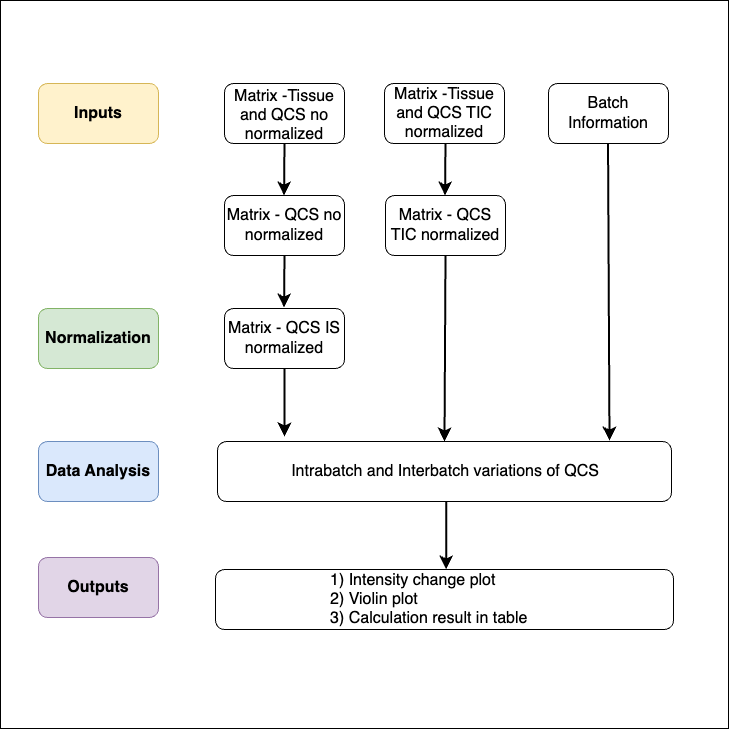

The diagram above was exported from draw.io. Its source (the exported page's mxGraphModel, read from the mxfile embedded in the PNG):
<mxGraphModel dx="1436" dy="2136" grid="0" gridSize="10" guides="1" tooltips="1" connect="1" arrows="1" fold="1" page="0" pageScale="1" pageWidth="827" pageHeight="1169" math="0" shadow="0">
  <root>
    <mxCell id="0" />
    <mxCell id="1" parent="0" />
    <mxCell id="twnAaJlqfeUyBRCWfez2-1" value="" style="whiteSpace=wrap;html=1;aspect=fixed;" vertex="1" parent="1">
      <mxGeometry x="-272" y="-113" width="728" height="728" as="geometry" />
    </mxCell>
    <mxCell id="jnrj267H1dcRm5B0dKy9-1" value="" style="rounded=1;whiteSpace=wrap;html=1;" parent="1" vertex="1">
      <mxGeometry x="-48" y="-30" width="120" height="60" as="geometry" />
    </mxCell>
    <mxCell id="jnrj267H1dcRm5B0dKy9-2" value="&lt;span class=&quot;custom-cursor-default-hover&quot; style=&quot;color: rgb(0, 0, 0); font-family: Helvetica; font-size: 16px; font-style: normal; font-variant-ligatures: normal; font-variant-caps: normal; font-weight: 400; letter-spacing: normal; orphans: 2; text-align: center; text-indent: 0px; text-transform: none; widows: 2; word-spacing: 0px; -webkit-text-stroke-width: 0px; white-space: normal; background-color: rgb(255, 255, 255); text-decoration-thickness: initial; text-decoration-style: initial; text-decoration-color: initial; display: inline !important; float: none;&quot;&gt;Matrix -Tissue and QCS TIC normalized&lt;/span&gt;" style="rounded=1;whiteSpace=wrap;html=1;" parent="1" vertex="1">
      <mxGeometry x="112" y="-30" width="120" height="60" as="geometry" />
    </mxCell>
    <mxCell id="jnrj267H1dcRm5B0dKy9-4" value="&lt;span style=&quot;font-size: 16px;&quot;&gt;Batch Information&lt;/span&gt;" style="rounded=1;whiteSpace=wrap;html=1;" parent="1" vertex="1">
      <mxGeometry x="276" y="-30" width="120" height="60" as="geometry" />
    </mxCell>
    <mxCell id="jnrj267H1dcRm5B0dKy9-5" value="&lt;span class=&quot;custom-cursor-default-hover&quot; style=&quot;color: rgb(0, 0, 0); font-family: Helvetica; font-size: 16px; font-style: normal; font-variant-ligatures: normal; font-variant-caps: normal; font-weight: 400; letter-spacing: normal; orphans: 2; text-align: center; text-indent: 0px; text-transform: none; widows: 2; word-spacing: 0px; -webkit-text-stroke-width: 0px; white-space: normal; background-color: rgb(255, 255, 255); text-decoration-thickness: initial; text-decoration-style: initial; text-decoration-color: initial; display: inline !important; float: none;&quot;&gt;Matrix - QCS no normalized&lt;/span&gt;" style="rounded=1;whiteSpace=wrap;html=1;" parent="1" vertex="1">
      <mxGeometry x="-48" y="82" width="120" height="60" as="geometry" />
    </mxCell>
    <mxCell id="jnrj267H1dcRm5B0dKy9-6" value="&lt;span class=&quot;custom-cursor-default-hover&quot; style=&quot;font-size: 16px;&quot;&gt;Matrix - QCS TIC normalized&lt;/span&gt;" style="rounded=1;whiteSpace=wrap;html=1;" parent="1" vertex="1">
      <mxGeometry x="113" y="82" width="120" height="60" as="geometry" />
    </mxCell>
    <mxCell id="jnrj267H1dcRm5B0dKy9-7" value="Matrix -Tissue and QCS no normalized" style="text;strokeColor=none;fillColor=none;html=1;align=center;verticalAlign=middle;whiteSpace=wrap;rounded=0;fontSize=16;" parent="1" vertex="1">
      <mxGeometry x="-45" y="-13" width="114" height="30" as="geometry" />
    </mxCell>
    <mxCell id="jnrj267H1dcRm5B0dKy9-8" value="&lt;span class=&quot;custom-cursor-default-hover&quot; style=&quot;color: rgb(0, 0, 0); font-family: Helvetica; font-size: 16px; font-style: normal; font-variant-ligatures: normal; font-variant-caps: normal; font-weight: 400; letter-spacing: normal; orphans: 2; text-align: center; text-indent: 0px; text-transform: none; widows: 2; word-spacing: 0px; -webkit-text-stroke-width: 0px; white-space: normal; background-color: rgb(255, 255, 255); text-decoration-thickness: initial; text-decoration-style: initial; text-decoration-color: initial; display: inline !important; float: none;&quot;&gt;Matrix - QCS IS normalized&lt;/span&gt;" style="rounded=1;whiteSpace=wrap;html=1;" parent="1" vertex="1">
      <mxGeometry x="-48" y="195" width="120" height="60" as="geometry" />
    </mxCell>
    <mxCell id="jnrj267H1dcRm5B0dKy9-9" value="" style="rounded=1;whiteSpace=wrap;html=1;" parent="1" vertex="1">
      <mxGeometry x="-55" y="328" width="454" height="60" as="geometry" />
    </mxCell>
    <mxCell id="jnrj267H1dcRm5B0dKy9-10" value="Intrabatch and Interbatch variations of QCS" style="text;strokeColor=none;fillColor=none;html=1;align=center;verticalAlign=middle;whiteSpace=wrap;rounded=0;fontSize=16;" parent="1" vertex="1">
      <mxGeometry x="-48" y="343" width="442" height="30" as="geometry" />
    </mxCell>
    <mxCell id="jnrj267H1dcRm5B0dKy9-11" value="" style="rounded=1;whiteSpace=wrap;html=1;align=left;" parent="1" vertex="1">
      <mxGeometry x="-57" y="456" width="458" height="60" as="geometry" />
    </mxCell>
    <mxCell id="jnrj267H1dcRm5B0dKy9-12" value="&lt;span class=&quot;custom-cursor-default-hover&quot; style=&quot;font-size: 16px;&quot;&gt;&lt;b&gt;Inputs&lt;/b&gt;&lt;/span&gt;" style="rounded=1;whiteSpace=wrap;html=1;fillColor=#fff2cc;strokeColor=#d6b656;" parent="1" vertex="1">
      <mxGeometry x="-234" y="-30" width="120" height="60" as="geometry" />
    </mxCell>
    <mxCell id="jnrj267H1dcRm5B0dKy9-13" value="&lt;span class=&quot;custom-cursor-default-hover&quot; style=&quot;font-size: 16px;&quot;&gt;&lt;b&gt;Normalization&lt;/b&gt;&lt;/span&gt;" style="rounded=1;whiteSpace=wrap;html=1;fillColor=#d5e8d4;strokeColor=#82b366;" parent="1" vertex="1">
      <mxGeometry x="-234" y="195" width="120" height="60" as="geometry" />
    </mxCell>
    <mxCell id="jnrj267H1dcRm5B0dKy9-14" value="&lt;span style=&quot;font-size: 16px;&quot; class=&quot;custom-cursor-default-hover&quot;&gt;Data Analysis&lt;/span&gt;" style="rounded=1;whiteSpace=wrap;html=1;fontStyle=1;fillColor=#dae8fc;strokeColor=#6c8ebf;" parent="1" vertex="1">
      <mxGeometry x="-234" y="328" width="120" height="60" as="geometry" />
    </mxCell>
    <mxCell id="jnrj267H1dcRm5B0dKy9-15" value="" style="endArrow=classic;html=1;rounded=0;fontSize=12;startSize=8;endSize=8;curved=1;exitX=0.5;exitY=1;exitDx=0;exitDy=0;strokeWidth=2;" parent="1" edge="1">
      <mxGeometry width="50" height="50" relative="1" as="geometry">
        <mxPoint x="172.99" y="30" as="sourcePoint" />
        <mxPoint x="172.52" y="82" as="targetPoint" />
      </mxGeometry>
    </mxCell>
    <mxCell id="jnrj267H1dcRm5B0dKy9-16" value="" style="endArrow=classic;html=1;rounded=0;fontSize=12;startSize=8;endSize=8;curved=1;exitX=0.5;exitY=1;exitDx=0;exitDy=0;entryX=0.5;entryY=0;entryDx=0;entryDy=0;strokeWidth=2;" parent="1" source="jnrj267H1dcRm5B0dKy9-6" target="jnrj267H1dcRm5B0dKy9-9" edge="1">
      <mxGeometry width="50" height="50" relative="1" as="geometry">
        <mxPoint x="173" y="157" as="sourcePoint" />
        <mxPoint x="173" y="225" as="targetPoint" />
      </mxGeometry>
    </mxCell>
    <mxCell id="jnrj267H1dcRm5B0dKy9-17" value="&lt;span class=&quot;custom-cursor-default-hover&quot; style=&quot;font-size: 16px;&quot;&gt;&lt;b&gt;Outputs&lt;/b&gt;&lt;/span&gt;" style="rounded=1;whiteSpace=wrap;html=1;fillColor=#e1d5e7;strokeColor=#9673a6;" parent="1" vertex="1">
      <mxGeometry x="-234" y="444" width="120" height="60" as="geometry" />
    </mxCell>
    <mxCell id="jnrj267H1dcRm5B0dKy9-18" value="&lt;span style=&quot;&quot; class=&quot;custom-cursor-default-hover&quot;&gt;1) Intensity change plot&lt;/span&gt;&lt;div style=&quot;font-size: 12px;&quot;&gt;&lt;span style=&quot;font-size: 16px; background-color: initial;&quot; class=&quot;custom-cursor-default-hover&quot;&gt;2) Violin plot&lt;/span&gt;&lt;/div&gt;&lt;span style=&quot;background-color: initial;&quot;&gt;3) Calculation result in table&lt;/span&gt;" style="text;html=1;align=left;verticalAlign=middle;whiteSpace=wrap;rounded=0;fontSize=16;" parent="1" vertex="1">
      <mxGeometry x="56" y="471" width="232" height="30" as="geometry" />
    </mxCell>
    <mxCell id="jnrj267H1dcRm5B0dKy9-19" value="" style="endArrow=classic;html=1;rounded=0;fontSize=12;startSize=8;endSize=8;curved=1;exitX=0.5;exitY=1;exitDx=0;exitDy=0;strokeWidth=2;" parent="1" edge="1">
      <mxGeometry width="50" height="50" relative="1" as="geometry">
        <mxPoint x="11.990000000000009" y="30" as="sourcePoint" />
        <mxPoint x="11.52000000000001" y="82" as="targetPoint" />
      </mxGeometry>
    </mxCell>
    <mxCell id="jnrj267H1dcRm5B0dKy9-20" value="" style="endArrow=classic;html=1;rounded=0;fontSize=12;startSize=8;endSize=8;curved=1;exitX=0.5;exitY=1;exitDx=0;exitDy=0;strokeWidth=2;" parent="1" edge="1">
      <mxGeometry width="50" height="50" relative="1" as="geometry">
        <mxPoint x="11.990000000000009" y="142" as="sourcePoint" />
        <mxPoint x="11.52000000000001" y="194" as="targetPoint" />
      </mxGeometry>
    </mxCell>
    <mxCell id="jnrj267H1dcRm5B0dKy9-21" value="" style="endArrow=classic;html=1;rounded=0;fontSize=12;startSize=8;endSize=8;curved=1;exitX=0.5;exitY=1;exitDx=0;exitDy=0;strokeWidth=2;" parent="1" source="jnrj267H1dcRm5B0dKy9-8" edge="1">
      <mxGeometry width="50" height="50" relative="1" as="geometry">
        <mxPoint x="19" y="257" as="sourcePoint" />
        <mxPoint x="12" y="323" as="targetPoint" />
      </mxGeometry>
    </mxCell>
    <mxCell id="jnrj267H1dcRm5B0dKy9-22" value="" style="endArrow=classic;html=1;rounded=0;fontSize=12;startSize=8;endSize=8;curved=1;exitX=0.5;exitY=1;exitDx=0;exitDy=0;strokeWidth=2;" parent="1" edge="1">
      <mxGeometry width="50" height="50" relative="1" as="geometry">
        <mxPoint x="335.52" y="30" as="sourcePoint" />
        <mxPoint x="337" y="327" as="targetPoint" />
      </mxGeometry>
    </mxCell>
    <mxCell id="jnrj267H1dcRm5B0dKy9-23" value="" style="endArrow=classic;html=1;rounded=0;fontSize=12;startSize=8;endSize=8;curved=1;exitX=0.5;exitY=1;exitDx=0;exitDy=0;strokeWidth=2;" parent="1" edge="1">
      <mxGeometry width="50" height="50" relative="1" as="geometry">
        <mxPoint x="173.68" y="388" as="sourcePoint" />
        <mxPoint x="173.68" y="456" as="targetPoint" />
      </mxGeometry>
    </mxCell>
  </root>
</mxGraphModel>